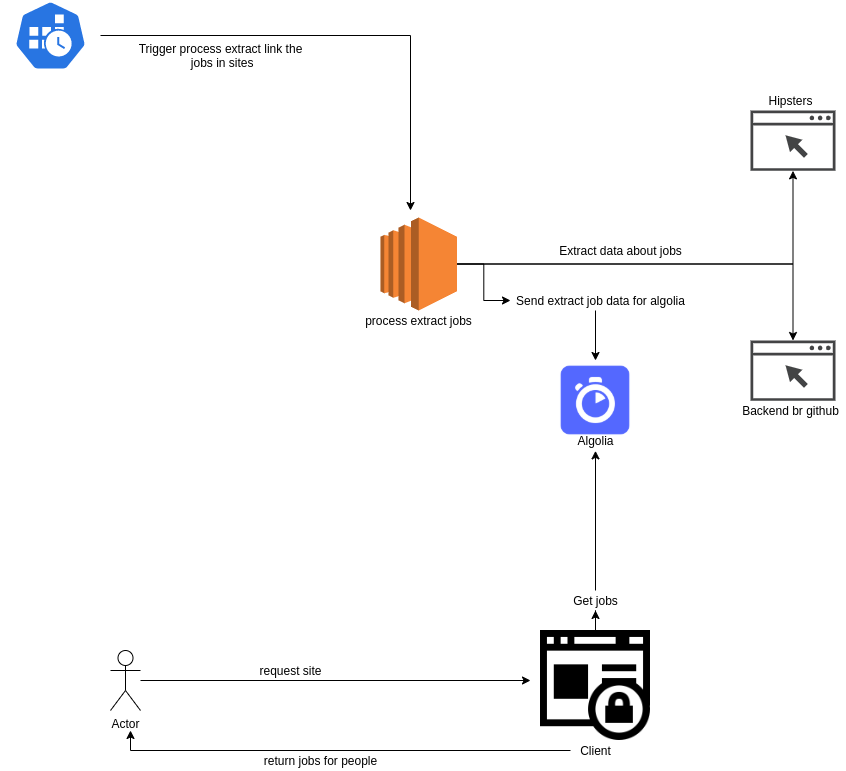

The diagram above was exported from draw.io. Its source (the exported page's mxGraphModel, read from the mxfile embedded in the PNG):
<mxGraphModel dx="2351" dy="621" grid="1" gridSize="10" guides="1" tooltips="1" connect="1" arrows="1" fold="1" page="1" pageScale="1" pageWidth="1169" pageHeight="827" math="0" shadow="0">
  <root>
    <mxCell id="0" />
    <mxCell id="1" parent="0" />
    <mxCell id="CX7GtePv9ho5OCocSwlU-1" value="" style="shape=image;html=1;verticalAlign=top;verticalLabelPosition=bottom;labelBackgroundColor=#ffffff;imageAspect=0;aspect=fixed;image=https://cdn4.iconfinder.com/data/icons/logos-and-brands/512/12_Algolia_logo_logos-128.png" parent="1" vertex="1">
      <mxGeometry x="535" y="430" width="80" height="80" as="geometry" />
    </mxCell>
    <mxCell id="CX7GtePv9ho5OCocSwlU-5" style="edgeStyle=orthogonalEdgeStyle;rounded=0;orthogonalLoop=1;jettySize=auto;html=1;" parent="1" source="CX7GtePv9ho5OCocSwlU-2" edge="1">
      <mxGeometry relative="1" as="geometry">
        <mxPoint x="390" y="280" as="targetPoint" />
      </mxGeometry>
    </mxCell>
    <mxCell id="CX7GtePv9ho5OCocSwlU-2" value="" style="html=1;dashed=0;whitespace=wrap;fillColor=#2875E2;strokeColor=#ffffff;points=[[0.005,0.63,0],[0.1,0.2,0],[0.9,0.2,0],[0.5,0,0],[0.995,0.63,0],[0.72,0.99,0],[0.5,1,0],[0.28,0.99,0]];shape=mxgraph.kubernetes.icon;prIcon=cronjob" parent="1" vertex="1">
      <mxGeometry x="-20" y="70" width="100" height="70" as="geometry" />
    </mxCell>
    <mxCell id="CX7GtePv9ho5OCocSwlU-6" value="Trigger process extract link the&lt;br&gt;&amp;nbsp;jobs in sites" style="text;html=1;align=center;verticalAlign=middle;resizable=0;points=[];autosize=1;" parent="1" vertex="1">
      <mxGeometry x="110" y="110" width="180" height="30" as="geometry" />
    </mxCell>
    <mxCell id="CX7GtePv9ho5OCocSwlU-22" value="" style="shape=image;html=1;verticalAlign=top;verticalLabelPosition=bottom;labelBackgroundColor=#ffffff;imageAspect=0;aspect=fixed;image=https://cdn2.iconfinder.com/data/icons/picol-vector/32/browser_window_security-128.png" parent="1" vertex="1">
      <mxGeometry x="520" y="700" width="110" height="110" as="geometry" />
    </mxCell>
    <mxCell id="ssCg14eo8HQutgehyULd-2" style="edgeStyle=orthogonalEdgeStyle;rounded=0;orthogonalLoop=1;jettySize=auto;html=1;" edge="1" parent="1" source="CX7GtePv9ho5OCocSwlU-23">
      <mxGeometry relative="1" as="geometry">
        <mxPoint x="110" y="800" as="targetPoint" />
      </mxGeometry>
    </mxCell>
    <mxCell id="CX7GtePv9ho5OCocSwlU-23" value="Client" style="text;html=1;align=center;verticalAlign=middle;resizable=0;points=[];autosize=1;" parent="1" vertex="1">
      <mxGeometry x="550" y="810" width="50" height="20" as="geometry" />
    </mxCell>
    <mxCell id="CX7GtePv9ho5OCocSwlU-25" style="edgeStyle=orthogonalEdgeStyle;rounded=0;orthogonalLoop=1;jettySize=auto;html=1;" parent="1" source="CX7GtePv9ho5OCocSwlU-24" edge="1">
      <mxGeometry relative="1" as="geometry">
        <mxPoint x="510" y="750" as="targetPoint" />
      </mxGeometry>
    </mxCell>
    <mxCell id="CX7GtePv9ho5OCocSwlU-24" value="Actor" style="shape=umlActor;verticalLabelPosition=bottom;verticalAlign=top;html=1;outlineConnect=0;" parent="1" vertex="1">
      <mxGeometry x="90" y="720" width="30" height="60" as="geometry" />
    </mxCell>
    <mxCell id="CX7GtePv9ho5OCocSwlU-30" value="request site" style="text;html=1;align=center;verticalAlign=middle;resizable=0;points=[];autosize=1;" parent="1" vertex="1">
      <mxGeometry x="230" y="730" width="80" height="20" as="geometry" />
    </mxCell>
    <mxCell id="CX7GtePv9ho5OCocSwlU-33" value="Algolia" style="text;html=1;align=center;verticalAlign=middle;resizable=0;points=[];autosize=1;" parent="1" vertex="1">
      <mxGeometry x="550" y="500.35" width="50" height="20" as="geometry" />
    </mxCell>
    <mxCell id="GYcptjevuVdOt1zrqLYo-1" value="" style="pointerEvents=1;shadow=0;dashed=0;html=1;strokeColor=none;fillColor=#434445;aspect=fixed;labelPosition=center;verticalLabelPosition=bottom;verticalAlign=top;align=center;outlineConnect=0;shape=mxgraph.vvd.web_browser;" parent="1" vertex="1">
      <mxGeometry x="730" y="180" width="85" height="60.35" as="geometry" />
    </mxCell>
    <mxCell id="GYcptjevuVdOt1zrqLYo-8" style="edgeStyle=orthogonalEdgeStyle;rounded=0;orthogonalLoop=1;jettySize=auto;html=1;" parent="1" source="GYcptjevuVdOt1zrqLYo-2" target="GYcptjevuVdOt1zrqLYo-4" edge="1">
      <mxGeometry relative="1" as="geometry" />
    </mxCell>
    <mxCell id="GYcptjevuVdOt1zrqLYo-9" style="edgeStyle=orthogonalEdgeStyle;rounded=0;orthogonalLoop=1;jettySize=auto;html=1;" parent="1" source="GYcptjevuVdOt1zrqLYo-2" target="GYcptjevuVdOt1zrqLYo-1" edge="1">
      <mxGeometry relative="1" as="geometry" />
    </mxCell>
    <mxCell id="GYcptjevuVdOt1zrqLYo-13" style="edgeStyle=orthogonalEdgeStyle;rounded=0;orthogonalLoop=1;jettySize=auto;html=1;" parent="1" target="CX7GtePv9ho5OCocSwlU-1" edge="1">
      <mxGeometry relative="1" as="geometry">
        <mxPoint x="575" y="380" as="sourcePoint" />
      </mxGeometry>
    </mxCell>
    <mxCell id="GYcptjevuVdOt1zrqLYo-2" value="" style="outlineConnect=0;dashed=0;verticalLabelPosition=bottom;verticalAlign=top;align=center;html=1;shape=mxgraph.aws3.ec2;fillColor=#F58534;gradientColor=none;" parent="1" vertex="1">
      <mxGeometry x="360" y="287" width="76.5" height="93" as="geometry" />
    </mxCell>
    <mxCell id="GYcptjevuVdOt1zrqLYo-3" value="process extract jobs" style="text;html=1;align=center;verticalAlign=middle;resizable=0;points=[];autosize=1;" parent="1" vertex="1">
      <mxGeometry x="338.25" y="380" width="120" height="20" as="geometry" />
    </mxCell>
    <mxCell id="GYcptjevuVdOt1zrqLYo-4" value="" style="pointerEvents=1;shadow=0;dashed=0;html=1;strokeColor=none;fillColor=#434445;aspect=fixed;labelPosition=center;verticalLabelPosition=bottom;verticalAlign=top;align=center;outlineConnect=0;shape=mxgraph.vvd.web_browser;" parent="1" vertex="1">
      <mxGeometry x="730" y="410" width="85" height="60.35" as="geometry" />
    </mxCell>
    <mxCell id="GYcptjevuVdOt1zrqLYo-6" value="Hipsters" style="text;html=1;align=center;verticalAlign=middle;resizable=0;points=[];autosize=1;" parent="1" vertex="1">
      <mxGeometry x="740" y="160" width="60" height="20" as="geometry" />
    </mxCell>
    <mxCell id="GYcptjevuVdOt1zrqLYo-7" value="Backend br github" style="text;html=1;align=center;verticalAlign=middle;resizable=0;points=[];autosize=1;" parent="1" vertex="1">
      <mxGeometry x="715" y="470.35" width="110" height="20" as="geometry" />
    </mxCell>
    <mxCell id="GYcptjevuVdOt1zrqLYo-10" value="Extract data about jobs" style="text;html=1;align=center;verticalAlign=middle;resizable=0;points=[];autosize=1;" parent="1" vertex="1">
      <mxGeometry x="530" y="310" width="140" height="20" as="geometry" />
    </mxCell>
    <mxCell id="GYcptjevuVdOt1zrqLYo-17" style="edgeStyle=orthogonalEdgeStyle;rounded=0;orthogonalLoop=1;jettySize=auto;html=1;" parent="1" source="CX7GtePv9ho5OCocSwlU-29" target="CX7GtePv9ho5OCocSwlU-33" edge="1">
      <mxGeometry relative="1" as="geometry" />
    </mxCell>
    <mxCell id="CX7GtePv9ho5OCocSwlU-29" value="Get jobs" style="text;html=1;align=center;verticalAlign=middle;resizable=0;points=[];autosize=1;" parent="1" vertex="1">
      <mxGeometry x="545" y="660" width="60" height="20" as="geometry" />
    </mxCell>
    <mxCell id="GYcptjevuVdOt1zrqLYo-12" style="edgeStyle=orthogonalEdgeStyle;rounded=0;orthogonalLoop=1;jettySize=auto;html=1;entryX=0.5;entryY=1;entryDx=0;entryDy=0;" parent="1" source="CX7GtePv9ho5OCocSwlU-22" target="CX7GtePv9ho5OCocSwlU-29" edge="1">
      <mxGeometry relative="1" as="geometry">
        <mxPoint x="575" y="620" as="targetPoint" />
        <mxPoint x="575" y="700" as="sourcePoint" />
      </mxGeometry>
    </mxCell>
    <mxCell id="GYcptjevuVdOt1zrqLYo-14" value="Send extract job data for algolia" style="text;html=1;align=center;verticalAlign=middle;resizable=0;points=[];autosize=1;" parent="1" vertex="1">
      <mxGeometry x="490" y="360" width="180" height="20" as="geometry" />
    </mxCell>
    <mxCell id="GYcptjevuVdOt1zrqLYo-16" style="edgeStyle=orthogonalEdgeStyle;rounded=0;orthogonalLoop=1;jettySize=auto;html=1;" parent="1" source="GYcptjevuVdOt1zrqLYo-2" target="GYcptjevuVdOt1zrqLYo-14" edge="1">
      <mxGeometry relative="1" as="geometry">
        <mxPoint x="436.5" y="333.5" as="sourcePoint" />
        <mxPoint x="545" y="420" as="targetPoint" />
      </mxGeometry>
    </mxCell>
    <mxCell id="ssCg14eo8HQutgehyULd-3" value="return jobs for people" style="text;html=1;align=center;verticalAlign=middle;resizable=0;points=[];autosize=1;" vertex="1" parent="1">
      <mxGeometry x="235" y="820" width="130" height="20" as="geometry" />
    </mxCell>
  </root>
</mxGraphModel>